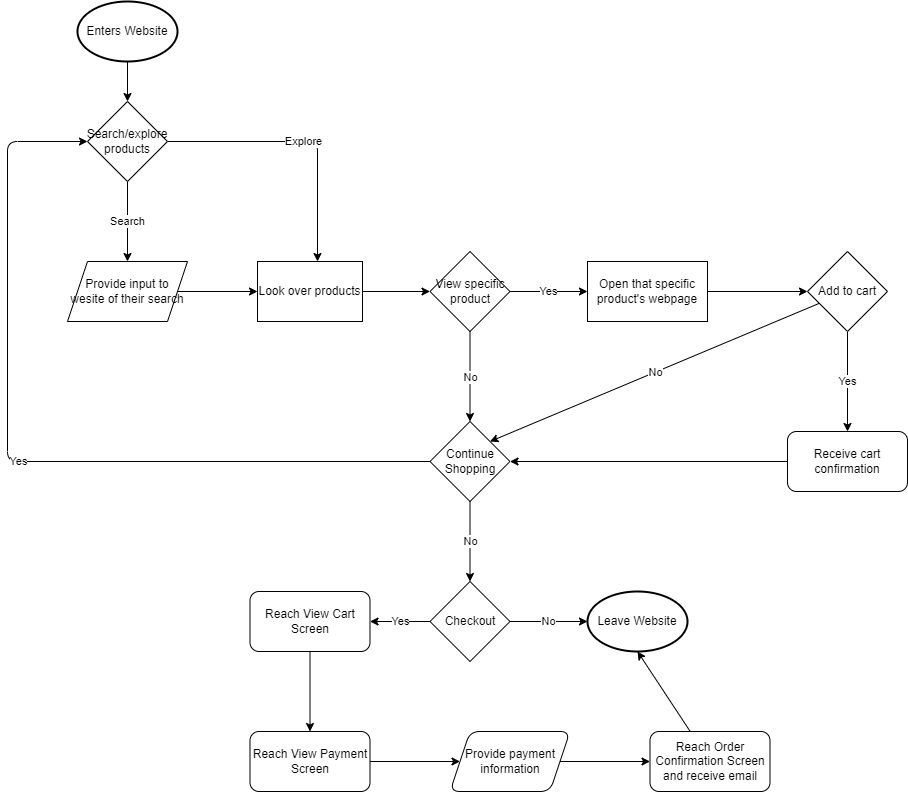

The diagram above was exported from draw.io. Its source (the exported page's mxGraphModel, read from the mxfile embedded in the PNG):
<mxGraphModel dx="2916" dy="1236" grid="1" gridSize="10" guides="1" tooltips="1" connect="1" arrows="1" fold="1" page="1" pageScale="1" pageWidth="850" pageHeight="1100" math="0" shadow="0">
  <root>
    <mxCell id="0" />
    <mxCell id="1" parent="0" />
    <mxCell id="5" value="" style="edgeStyle=none;html=1;" edge="1" parent="1" source="3" target="4">
      <mxGeometry relative="1" as="geometry" />
    </mxCell>
    <mxCell id="3" value="Enters Website" style="strokeWidth=2;html=1;shape=mxgraph.flowchart.start_1;whiteSpace=wrap;" vertex="1" parent="1">
      <mxGeometry x="458" y="140" width="100" height="60" as="geometry" />
    </mxCell>
    <mxCell id="7" value="Search" style="edgeStyle=none;html=1;" edge="1" parent="1" source="4" target="6">
      <mxGeometry relative="1" as="geometry" />
    </mxCell>
    <mxCell id="10" value="Explore" style="html=1;verticalAlign=middle;horizontal=1;rounded=1;edgeStyle=orthogonalEdgeStyle;" edge="1" parent="1" source="4" target="11">
      <mxGeometry relative="1" as="geometry">
        <mxPoint x="668" y="400" as="targetPoint" />
        <Array as="points">
          <mxPoint x="698" y="280" />
        </Array>
      </mxGeometry>
    </mxCell>
    <mxCell id="4" value="Search/explore products" style="rhombus;whiteSpace=wrap;html=1;" vertex="1" parent="1">
      <mxGeometry x="468" y="240" width="80" height="80" as="geometry" />
    </mxCell>
    <mxCell id="12" value="" style="edgeStyle=orthogonalEdgeStyle;rounded=1;html=1;" edge="1" parent="1" source="6" target="11">
      <mxGeometry relative="1" as="geometry" />
    </mxCell>
    <mxCell id="6" value="Provide input to wesite of their search" style="shape=parallelogram;perimeter=parallelogramPerimeter;whiteSpace=wrap;html=1;fixedSize=1;" vertex="1" parent="1">
      <mxGeometry x="448" y="400" width="120" height="60" as="geometry" />
    </mxCell>
    <mxCell id="14" value="" style="edgeStyle=orthogonalEdgeStyle;rounded=1;html=1;" edge="1" parent="1" source="11" target="13">
      <mxGeometry relative="1" as="geometry" />
    </mxCell>
    <mxCell id="11" value="Look over products" style="whiteSpace=wrap;html=1;" vertex="1" parent="1">
      <mxGeometry x="638" y="400" width="105" height="60" as="geometry" />
    </mxCell>
    <mxCell id="21" value="No" style="edgeStyle=orthogonalEdgeStyle;rounded=1;html=1;entryX=0.5;entryY=0;entryDx=0;entryDy=0;" edge="1" parent="1" source="13">
      <mxGeometry relative="1" as="geometry">
        <mxPoint x="850.5" y="560" as="targetPoint" />
      </mxGeometry>
    </mxCell>
    <mxCell id="22" value="Yes" style="edgeStyle=orthogonalEdgeStyle;rounded=1;html=1;" edge="1" parent="1" source="13">
      <mxGeometry relative="1" as="geometry">
        <mxPoint x="968" y="430" as="targetPoint" />
      </mxGeometry>
    </mxCell>
    <mxCell id="13" value="View specific product" style="rhombus;whiteSpace=wrap;html=1;" vertex="1" parent="1">
      <mxGeometry x="810.5" y="390" width="80" height="80" as="geometry" />
    </mxCell>
    <mxCell id="33" value="Yes" style="edgeStyle=orthogonalEdgeStyle;rounded=1;html=1;elbow=vertical;entryX=0;entryY=0.5;entryDx=0;entryDy=0;exitX=0;exitY=0.5;exitDx=0;exitDy=0;" edge="1" parent="1" source="34" target="4">
      <mxGeometry relative="1" as="geometry">
        <mxPoint x="388" y="280" as="targetPoint" />
        <mxPoint x="788" y="590" as="sourcePoint" />
        <Array as="points">
          <mxPoint x="388" y="600" />
          <mxPoint x="388" y="280" />
        </Array>
      </mxGeometry>
    </mxCell>
    <mxCell id="26" value="" style="edgeStyle=orthogonalEdgeStyle;rounded=1;html=1;" edge="1" parent="1" source="24" target="25">
      <mxGeometry relative="1" as="geometry" />
    </mxCell>
    <mxCell id="24" value="Open that specific product's webpage" style="whiteSpace=wrap;html=1;" vertex="1" parent="1">
      <mxGeometry x="968" y="400" width="120" height="60" as="geometry" />
    </mxCell>
    <mxCell id="28" value="No" style="edgeStyle=none;rounded=1;html=1;entryX=1;entryY=0;entryDx=0;entryDy=0;" edge="1" parent="1" source="25" target="34">
      <mxGeometry relative="1" as="geometry">
        <mxPoint x="910.5" y="560" as="targetPoint" />
      </mxGeometry>
    </mxCell>
    <mxCell id="30" value="Yes" style="edgeStyle=none;rounded=1;html=1;" edge="1" parent="1" source="25" target="29">
      <mxGeometry relative="1" as="geometry" />
    </mxCell>
    <mxCell id="25" value="Add to cart" style="rhombus;whiteSpace=wrap;html=1;" vertex="1" parent="1">
      <mxGeometry x="1188" y="390" width="80" height="80" as="geometry" />
    </mxCell>
    <mxCell id="31" style="edgeStyle=none;rounded=1;html=1;entryX=1;entryY=0.5;entryDx=0;entryDy=0;" edge="1" parent="1" source="29" target="34">
      <mxGeometry relative="1" as="geometry">
        <mxPoint x="910.5" y="590" as="targetPoint" />
      </mxGeometry>
    </mxCell>
    <mxCell id="29" value="Receive cart confirmation" style="rounded=1;whiteSpace=wrap;html=1;" vertex="1" parent="1">
      <mxGeometry x="1168" y="570" width="120" height="60" as="geometry" />
    </mxCell>
    <mxCell id="36" value="No" style="edgeStyle=orthogonalEdgeStyle;rounded=1;html=1;elbow=vertical;" edge="1" parent="1" source="34" target="35">
      <mxGeometry relative="1" as="geometry" />
    </mxCell>
    <mxCell id="34" value="Continue Shopping" style="rhombus;whiteSpace=wrap;html=1;" vertex="1" parent="1">
      <mxGeometry x="810.5" y="560" width="80" height="80" as="geometry" />
    </mxCell>
    <mxCell id="39" value="No" style="edgeStyle=orthogonalEdgeStyle;rounded=1;html=1;elbow=vertical;" edge="1" parent="1" source="35" target="37">
      <mxGeometry relative="1" as="geometry" />
    </mxCell>
    <mxCell id="41" value="Yes" style="edgeStyle=orthogonalEdgeStyle;rounded=1;html=1;elbow=vertical;" edge="1" parent="1" source="35" target="40">
      <mxGeometry relative="1" as="geometry" />
    </mxCell>
    <mxCell id="35" value="Checkout" style="rhombus;whiteSpace=wrap;html=1;" vertex="1" parent="1">
      <mxGeometry x="810.5" y="720" width="80" height="80" as="geometry" />
    </mxCell>
    <mxCell id="37" value="Leave Website" style="strokeWidth=2;html=1;shape=mxgraph.flowchart.start_1;whiteSpace=wrap;" vertex="1" parent="1">
      <mxGeometry x="968" y="730" width="100" height="60" as="geometry" />
    </mxCell>
    <mxCell id="43" value="" style="edgeStyle=orthogonalEdgeStyle;rounded=1;html=1;elbow=vertical;" edge="1" parent="1" source="40" target="42">
      <mxGeometry relative="1" as="geometry" />
    </mxCell>
    <mxCell id="40" value="Reach View Cart Screen" style="rounded=1;whiteSpace=wrap;html=1;" vertex="1" parent="1">
      <mxGeometry x="630.5" y="730" width="120" height="60" as="geometry" />
    </mxCell>
    <mxCell id="45" value="" style="edgeStyle=orthogonalEdgeStyle;rounded=1;html=1;elbow=vertical;" edge="1" parent="1" source="42" target="44">
      <mxGeometry relative="1" as="geometry" />
    </mxCell>
    <mxCell id="42" value="Reach View Payment Screen" style="whiteSpace=wrap;html=1;rounded=1;" vertex="1" parent="1">
      <mxGeometry x="630.5" y="870" width="120" height="60" as="geometry" />
    </mxCell>
    <mxCell id="47" value="" style="edgeStyle=orthogonalEdgeStyle;rounded=1;html=1;elbow=vertical;" edge="1" parent="1" source="44" target="46">
      <mxGeometry relative="1" as="geometry" />
    </mxCell>
    <mxCell id="44" value="Provide payment information" style="shape=parallelogram;perimeter=parallelogramPerimeter;whiteSpace=wrap;html=1;fixedSize=1;rounded=1;" vertex="1" parent="1">
      <mxGeometry x="830.5" y="870" width="120" height="60" as="geometry" />
    </mxCell>
    <mxCell id="48" style="rounded=1;html=1;entryX=0.5;entryY=1;entryDx=0;entryDy=0;entryPerimeter=0;elbow=vertical;" edge="1" parent="1" source="46" target="37">
      <mxGeometry relative="1" as="geometry" />
    </mxCell>
    <mxCell id="46" value="Reach Order Confirmation Screen and receive email" style="whiteSpace=wrap;html=1;rounded=1;" vertex="1" parent="1">
      <mxGeometry x="1030.5" y="870" width="120" height="60" as="geometry" />
    </mxCell>
  </root>
</mxGraphModel>